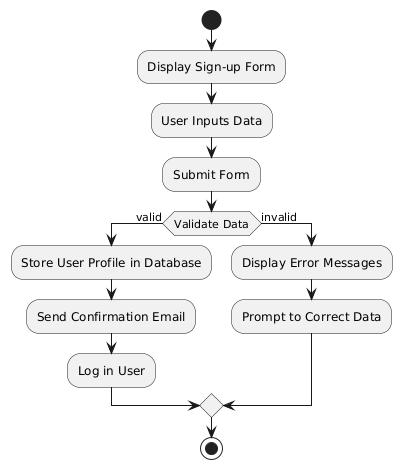

The diagram above was rendered by PlantUML. Its source (embedded in the PNG):
@startuml
start
:Display Sign-up Form;
:User Inputs Data;
:Submit Form;
if (Validate Data) then (valid)
  :Store User Profile in Database;
  :Send Confirmation Email;
  :Log in User;
else (invalid)
  :Display Error Messages;
  :Prompt to Correct Data;
endif
stop
@enduml